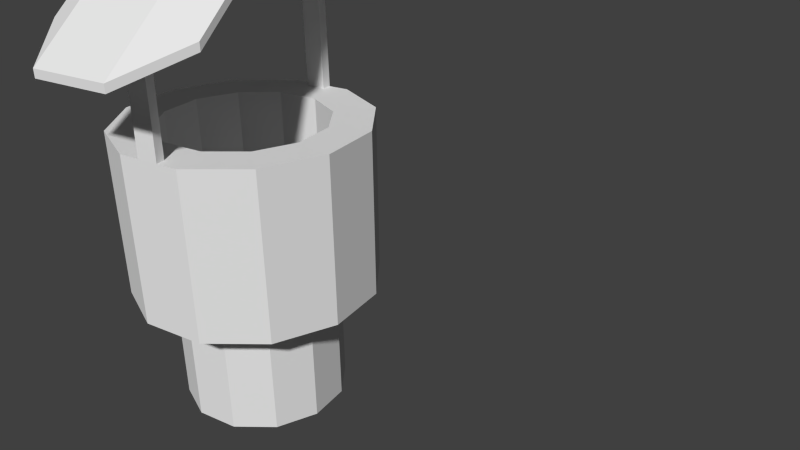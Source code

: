 # Source: TownWell.blend  (saved by Blender 2.67.0; exported with 4.5.12 LTS)
import bpy
from mathutils import Matrix  # noqa: F401  (used for matrix-valued properties, if any)

bpy.ops.wm.read_factory_settings(use_empty=True)
scene = bpy.context.scene
scene.name = 'Scene'

# ---- collections
col_collection_1 = bpy.data.collections.new('Collection 1'); scene.collection.children.link(col_collection_1)

# ---- world
world_world = bpy.data.worlds.new('World'); scene.world = world_world
world_world.color = (0.05088, 0.05088, 0.05088)
world_world.use_sun_shadow = False
world_world.sun_shadow_jitter_overblur = 0.0
world_world.cycles.sampling_method = 'MANUAL'
world_world.cycles.sample_map_resolution = 256

# ---- cameras
cam_camera = bpy.data.cameras.new('Camera')
cam_camera.clip_end = 100.0
cam_camera.lens = 35.0
cam_camera.sensor_width = 32.0
cam_camera.sensor_height = 18.0
cam_camera.ortho_scale = 7.314
cam_camera.dof.focus_distance = 0.0
cam_camera.dof.aperture_fstop = 128.0

# ---- meshes
me_cylinder = bpy.data.meshes.new('Cylinder')
me_cylinder.from_pydata([(1.93e-09, 1.065, -1.065), (0.5324, 0.9221, 1.065), (0.9221, 0.5324, 1.065), (1.065, -3.753e-08, -1.065), (0.9221, -0.5324, 1.065), (1.627e-07, -1.065, -1.065), (-0.5324, -0.9221, 1.065), (-0.9221, -0.5324, -1.065), (-0.9221, -0.5324, 1.065), (-1.065, -4.86e-07, -1.065), (-0.9221, 0.5324, -1.065), (-0.9221, 0.5324, 1.065), (-0.5324, 0.9221, -1.065), (-0.5324, 0.9221, 1.065), (0.5324, 0.9221, -1.065), (1.93e-09, 1.065, 1.065), (0.9221, 0.5324, -1.065), (1.065, -3.753e-08, 1.065), (0.9221, -0.5324, -1.065), (0.5324, -0.9221, -1.065), (0.5324, -0.9221, 1.065), (1.627e-07, -1.065, 1.065), (-0.5324, -0.9221, -1.065), (-1.065, -4.86e-07, 1.065), (2.254e-08, 1.591, -1.072), (0.7957, 1.378, -1.072), (0.7957, 1.378, 1.072), (2.254e-08, 1.591, 1.072), (1.378, 0.7957, -1.072), (1.378, 0.7957, 1.072), (1.591, 1.761e-08, -1.072), (1.591, 1.761e-08, 1.072), (1.378, -0.7957, -1.072), (1.378, -0.7957, 1.072), (0.7957, -1.378, -1.072), (0.7957, -1.378, 1.072), (2.628e-07, -1.591, -1.072), (2.628e-07, -1.591, 1.072), (-0.7957, -1.378, -1.072), (-0.7957, -1.378, 1.072), (-1.378, -0.7957, -1.072), (-1.378, -0.7957, 1.072), (-1.591, -6.527e-07, -1.072), (-1.591, -6.527e-07, 1.072), (-1.378, 0.7957, -1.072), (-1.378, 0.7957, 1.072), (-0.7957, 1.378, -1.072), (-0.7957, 1.378, 1.072), (1.93e-09, 1.065, -2.675), (0.5324, 0.9221, -2.675), (0.9221, 0.5324, -2.675), (1.065, -3.753e-08, -2.675), (0.9221, -0.5324, -2.675), (0.5324, -0.9221, -2.675), (1.627e-07, -1.065, -2.675), (-0.5324, -0.9221, -2.675), (-0.9221, -0.5324, -2.675), (-1.065, -4.86e-07, -2.675), (-0.9221, 0.5324, -2.675), (-0.5324, 0.9221, -2.675), (-0.5549, -1.793, 2.384), (1.377, -1.275, 2.384), (-0.9628, -0.2704, 3.616), (0.969, 0.2472, 3.616), (-0.969, -0.2472, 3.616), (0.9628, 0.2704, 3.616), (-1.377, 1.275, 2.384), (0.5549, 1.793, 2.384), (0.1298, -2.362, 2.102), (1.069, -2.11, 2.102), (0.4739, 0.1089, 3.898), (-0.4649, -0.1427, 3.898), (-0.4739, -0.1089, 3.898), (0.4649, 0.1427, 3.898), (-0.1298, 2.362, 2.102), (-1.069, 2.11, 2.102), (1.27, -0.7334, 1.07), (1.467, 4.564e-09, 1.07), (1.767e-08, 1.467, 1.07), (-0.7334, 1.27, 1.07), (-1.467, -6.133e-07, 1.07), (-1.27, -0.7334, 1.07), (2.392e-07, -1.467, 1.07), (-0.7334, -1.27, 1.07), (-1.27, 0.7334, 1.07), (0.7334, 1.27, 1.07), (1.27, 0.7334, 1.07), (0.7334, -1.27, 1.07), (0.5305, -1.449, -1.072), (0.2652, -1.52, -1.072), (0.2652, -1.52, 1.072), (0.5305, -1.449, 1.072), (0.2445, -1.401, 1.07), (0.489, -1.336, 1.07), (-0.5305, 1.449, -1.072), (-0.2652, 1.52, -1.072), (-0.2652, 1.52, 1.072), (-0.5305, 1.449, 1.072), (-0.2445, 1.401, 1.07), (-0.489, 1.336, 1.07), (0.2592, -1.498, 2.733), (0.5245, -1.427, 2.733), (0.2385, -1.379, 2.731), (0.4829, -1.313, 2.731), (-0.2593, 1.498, 2.725), (-0.5245, 1.427, 2.725), (-0.2385, 1.379, 2.723), (-0.483, 1.313, 2.723), (-0.9628, -0.2704, 3.716), (-0.5549, -1.793, 2.484), (1.069, -2.11, 2.202), (1.377, -1.275, 2.484), (0.969, 0.2472, 3.716), (-0.4649, -0.1427, 3.998), (-1.377, 1.275, 2.484), (-0.969, -0.2472, 3.716), (0.4649, 0.1427, 3.998), (0.9628, 0.2704, 3.716), (0.5549, 1.793, 2.484), (-1.069, 2.11, 2.202), (0.1298, -2.362, 2.202), (0.4739, 0.1089, 3.998), (-0.4739, -0.1089, 3.998), (-0.1298, 2.362, 2.202)], [], [(85, 86, 29, 26), (80, 84, 45, 43), (82, 83, 39, 37), (77, 76, 33, 31), (19, 18, 32, 34), (98, 78, 27, 96), (16, 14, 25, 28), (81, 80, 43, 41), (24, 27, 26, 25), (25, 26, 29, 28), (28, 29, 31, 30), (30, 31, 33, 32), (32, 33, 35, 34), (89, 90, 37, 36), (36, 37, 39, 38), (38, 39, 41, 40), (40, 41, 43, 42), (42, 43, 45, 44), (95, 96, 27, 24), (44, 45, 47, 46), (76, 87, 35, 33), (78, 85, 26, 27), (83, 81, 41, 39), (84, 79, 47, 45), (86, 77, 31, 29), (92, 82, 37, 90), (19, 18, 52, 53), (16, 14, 49, 50), (48, 59, 58, 57, 56, 55, 54, 53, 52, 51, 50, 49), (69, 70, 63, 61), (73, 74, 67, 65), (71, 62, 64, 72), (63, 70, 73, 65), (70, 71, 72, 73), (64, 66, 75, 72), (72, 75, 74, 73), (60, 62, 71, 68), (68, 71, 70, 69), (20, 21, 82, 92, 93, 87), (87, 93, 91, 35), (92, 90, 100, 102), (34, 35, 91, 88), (88, 91, 90, 89), (46, 47, 97, 94), (94, 97, 96, 95), (79, 99, 97, 47), (98, 96, 104, 106), (103, 102, 100, 101), (91, 93, 103, 101), (93, 92, 102, 103), (90, 91, 101, 100), (107, 106, 104, 105), (97, 99, 107, 105), (99, 98, 106, 107), (96, 97, 105, 104), (110, 111, 112, 121), (116, 117, 118, 123), (113, 122, 115, 108), (112, 117, 116, 121), (121, 116, 122, 113), (115, 122, 119, 114), (122, 116, 123, 119), (109, 120, 113, 108), (120, 110, 121, 113), (74, 75, 119, 123), (67, 74, 123, 118), (68, 69, 110, 120), (60, 68, 120, 109), (64, 62, 108, 115), (63, 65, 117, 112), (75, 66, 114, 119), (65, 67, 118, 117), (66, 64, 115, 114), (61, 63, 112, 111), (69, 61, 111, 110), (62, 60, 109, 108), (14, 1, 15, 0), (1, 14, 16, 2), (3, 16, 28, 30), (12, 10, 44, 46), (7, 22, 38, 40), (14, 0, 24, 25), (5, 19, 34, 88, 89, 36), (9, 7, 40, 42), (0, 12, 46, 94, 95, 24), (18, 3, 30, 32), (22, 5, 36, 38), (10, 9, 42, 44), (15, 13, 12, 0), (13, 11, 10, 12), (23, 9, 10, 11), (23, 8, 7, 9), (8, 6, 22, 7), (6, 21, 5, 22), (5, 21, 20, 19), (20, 4, 18, 19), (4, 17, 3, 18), (17, 2, 16, 3), (0, 12, 59, 48), (12, 10, 58, 59), (10, 9, 57, 58), (9, 7, 56, 57), (7, 22, 55, 56), (22, 5, 54, 55), (5, 19, 53, 54), (18, 3, 51, 52), (3, 16, 50, 51), (14, 0, 48, 49), (2, 17, 77, 86), (11, 13, 79, 84), (6, 8, 81, 83), (15, 1, 85, 78), (4, 20, 87, 76), (8, 23, 80, 81), (13, 15, 78, 98, 99, 79), (17, 4, 76, 77), (21, 6, 83, 82), (23, 11, 84, 80), (1, 2, 86, 85)])
me_cylinder.use_remesh_preserve_volume = False
me_cylinder.use_remesh_preserve_attributes = False
me_cylinder.use_mirror_vertex_groups = False
me_cylinder.update()

# ---- objects
ob_cylinder = bpy.data.objects.new('Cylinder', me_cylinder)
ob_camera = bpy.data.objects.new('Camera', cam_camera)

# ---- transforms, parenting, visibility, modifiers, constraints
ob_cylinder.location = (-0.9476, -1.145, 0.8116)
ob_cylinder.lineart.crease_threshold = 0.0
ob_camera.location = (7.481, -6.508, 5.344)
ob_camera.rotation_euler = (1.109, 0.01082, 0.8149)
ob_camera.lock_rotations_4d = False
ob_camera.empty_display_type = 'ARROWS'
ob_camera.color = (0.0, 0.0, 0.0, 0.0)
ob_camera.display_type = 'WIRE'
ob_camera.lineart.crease_threshold = 0.0

# ---- collection membership
col_collection_1.objects.link(ob_cylinder)
col_collection_1.objects.link(ob_camera)

# ---- scene / render settings (as saved in the file)
scene.camera = ob_camera
scene.frame_start = 1; scene.frame_end = 250; scene.frame_set(1)
scene.render.engine = 'BLENDER_EEVEE_NEXT'
scene.render.resolution_percentage = 50
scene.render.dither_intensity = 0.0
scene.cycles.use_denoising = False
scene.cycles.samples = 10
scene.cycles.sampling_pattern = 'TABULATED_SOBOL'
scene.cycles.light_sampling_threshold = 0.0
scene.cycles.use_adaptive_sampling = False
scene.cycles.use_light_tree = False
scene.cycles.blur_glossy = 0.0
scene.cycles.volume_bounces = 1
scene.cycles.pixel_filter_type = 'GAUSSIAN'
scene.cycles.sample_clamp_indirect = 0.0
scene.view_settings.view_transform = 'Standard'
bpy.context.view_layer.update()

# ---- added for rendering (the .blend has no usable light): sun
light_auto_sun = bpy.data.lights.new('AutoSun', 'SUN')
light_auto_sun.energy = 3.0
light_auto_sun.angle = 0.0523599
ob_auto_sun = bpy.data.objects.new('AutoSun', light_auto_sun)
scene.collection.objects.link(ob_auto_sun)
ob_auto_sun.rotation_euler = (0.872665, 0.174533, 0.523599)
bpy.context.view_layer.update()
